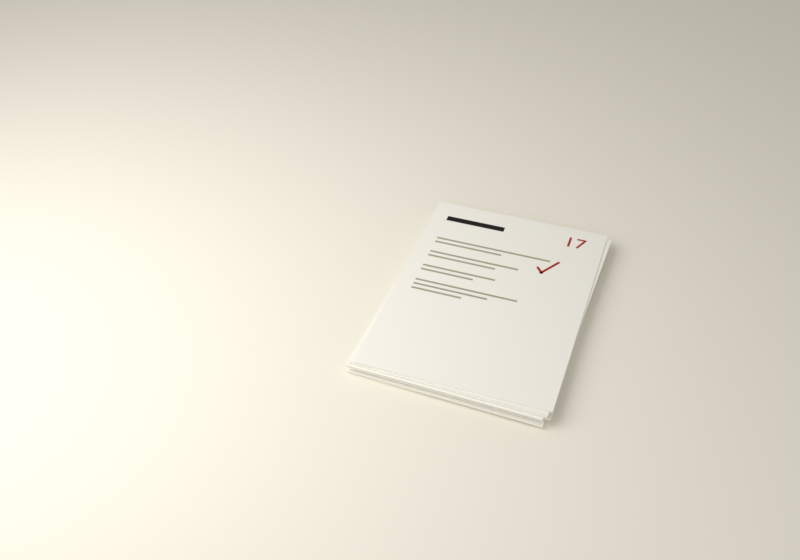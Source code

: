 # Source: paper-stack.blend  (saved by Blender 5.2.44; exported with 4.5.12 LTS)
import bpy
from mathutils import Matrix  # noqa: F401  (used for matrix-valued properties, if any)

bpy.ops.wm.read_factory_settings(use_empty=True)
scene = bpy.context.scene
scene.name = 'Scene'

# ---- collections
col_collection = bpy.data.collections.new('Collection'); scene.collection.children.link(col_collection)

# ---- materials (node trees are filled in below, after node groups)
mat_desk = bpy.data.materials.new('Desk')
mat_paper = bpy.data.materials.new('Paper')
mat_redaction = bpy.data.materials.new('Redaction')
mat_graphite = bpy.data.materials.new('Graphite')
mat_pen = bpy.data.materials.new('Pen')

# ---- material node trees
mat_desk.use_nodes = True; mat_desk.node_tree.nodes.clear()
_N = mat_desk.node_tree.nodes; _L = mat_desk.node_tree.links
n0 = _N.new('ShaderNodeBsdfPrincipled'); n0.name = 'Principled BSDF'; n0.location = (-200, 100)
n0.inputs[0].default_value = (0.9647, 0.9301, 0.8308, 1.0)
n0.inputs[2].default_value = 0.95
n0.inputs[10].default_value = 0.005
n0.inputs[13].default_value = 0.25
n1 = _N.new('ShaderNodeOutputMaterial'); n1.name = 'Material Output'; n1.location = (200, 100)
_L.new(n0.outputs[0], n1.inputs[0])
n1.is_active_output = True
mat_paper.use_nodes = True; mat_paper.node_tree.nodes.clear()
_N = mat_paper.node_tree.nodes; _L = mat_paper.node_tree.links
n0 = _N.new('ShaderNodeBsdfPrincipled'); n0.name = 'Principled BSDF'; n0.location = (-200, 100)
n0.inputs[0].default_value = (1.0, 0.9823, 0.9216, 1.0)
n0.inputs[2].default_value = 0.92
n0.inputs[10].default_value = 0.005
n0.inputs[13].default_value = 0.25
n1 = _N.new('ShaderNodeOutputMaterial'); n1.name = 'Material Output'; n1.location = (200, 100)
_L.new(n0.outputs[0], n1.inputs[0])
n1.is_active_output = True
mat_redaction.use_nodes = True; mat_redaction.node_tree.nodes.clear()
_N = mat_redaction.node_tree.nodes; _L = mat_redaction.node_tree.links
n0 = _N.new('ShaderNodeBsdfPrincipled'); n0.name = 'Principled BSDF'; n0.location = (-200, 100)
n0.inputs[0].default_value = (0.003347, 0.003035, 0.002125, 1.0)
n0.inputs[2].default_value = 0.9
n0.inputs[10].default_value = 0.005
n1 = _N.new('ShaderNodeOutputMaterial'); n1.name = 'Material Output'; n1.location = (200, 100)
_L.new(n0.outputs[0], n1.inputs[0])
n1.is_active_output = True
mat_graphite.use_nodes = True; mat_graphite.node_tree.nodes.clear()
_N = mat_graphite.node_tree.nodes; _L = mat_graphite.node_tree.links
n0 = _N.new('ShaderNodeBsdfPrincipled'); n0.name = 'Principled BSDF'; n0.location = (-200, 100)
n0.inputs[0].default_value = (0.4508, 0.402, 0.2918, 1.0)
n0.inputs[2].default_value = 0.95
n0.inputs[10].default_value = 0.005
n1 = _N.new('ShaderNodeOutputMaterial'); n1.name = 'Material Output'; n1.location = (200, 100)
_L.new(n0.outputs[0], n1.inputs[0])
n1.is_active_output = True
mat_pen.use_nodes = True; mat_pen.node_tree.nodes.clear()
_N = mat_pen.node_tree.nodes; _L = mat_pen.node_tree.links
n0 = _N.new('ShaderNodeBsdfPrincipled'); n0.name = 'Principled BSDF'; n0.location = (-200, 100)
n0.inputs[0].default_value = (0.4508, 0.02029, 0.01298, 1.0)
n0.inputs[2].default_value = 0.6
n0.inputs[10].default_value = 0.005
n0.inputs[13].default_value = 0.25
n1 = _N.new('ShaderNodeOutputMaterial'); n1.name = 'Material Output'; n1.location = (200, 100)
_L.new(n0.outputs[0], n1.inputs[0])
n1.is_active_output = True

# ---- world
world_world = bpy.data.worlds.new('World'); scene.world = world_world
world_world.use_nodes = True; world_world.node_tree.nodes.clear()
_N = world_world.node_tree.nodes; _L = world_world.node_tree.links
n0 = _N.new('ShaderNodeOutputWorld'); n0.name = 'World Output'; n0.location = (200, 100)
n1 = _N.new('ShaderNodeBackground'); n1.name = 'Background'; n1.location = (-200, 100)
n1.inputs[0].default_value = (0.97, 0.95, 0.9, 1.0)
n1.inputs[1].default_value = 0.42
_L.new(n1.outputs[0], n0.inputs[0])
n0.is_active_output = True
world_world.color = (0.05088, 0.05088, 0.05088)
world_world.sun_shadow_jitter_overblur = 0.0

# ---- cameras
cam_cam = bpy.data.cameras.new('Cam')
cam_cam.lens = 45.0

# ---- lights
light_key = bpy.data.lights.new('Key', 'AREA')
light_key.color = (1.0, 0.985, 0.96)
light_key.energy = 120.0
light_key.size = 4.0
light_fill = bpy.data.lights.new('Fill', 'AREA')
light_fill.energy = 22.0
light_fill.size = 6.0

# ---- meshes
me_desk = bpy.data.meshes.new('Desk')
me_desk.from_pydata([(0.0, -7.0, 0.0), (14.0, -7.0, 0.0), (14.0, 7.0, 0.0), (0.0, 7.0, 0.0), (0.0, -7.0, 0.05), (14.0, -7.0, 0.05), (14.0, 7.0, 0.05), (0.0, 7.0, 0.05)], [], [(0, 1, 2, 3), (7, 6, 5, 4), (0, 4, 5, 1), (1, 5, 6, 2), (2, 6, 7, 3), (3, 7, 4, 0)])
me_desk.materials.append(mat_desk)
me_desk.update()
me_sheet_00 = bpy.data.meshes.new('Sheet_00')
me_sheet_00.from_pydata([(0.0, -0.707, 0.0), (1.0, -0.707, 0.0), (1.0, 0.707, 0.0), (0.0, 0.707, 0.0), (0.0, -0.707, 0.0038), (1.0, -0.707, 0.0038), (1.0, 0.707, 0.0038), (0.0, 0.707, 0.0038)], [], [(0, 1, 2, 3), (7, 6, 5, 4), (0, 4, 5, 1), (1, 5, 6, 2), (2, 6, 7, 3), (3, 7, 4, 0)])
me_sheet_00.materials.append(mat_paper)
me_sheet_00.update()
me_sheet_01 = bpy.data.meshes.new('Sheet_01')
me_sheet_01.from_pydata([(0.0, -0.707, 0.0), (1.0, -0.707, 0.0), (1.0, 0.707, 0.0), (0.0, 0.707, 0.0), (0.0, -0.707, 0.0038), (1.0, -0.707, 0.0038), (1.0, 0.707, 0.0038), (0.0, 0.707, 0.0038)], [], [(0, 1, 2, 3), (7, 6, 5, 4), (0, 4, 5, 1), (1, 5, 6, 2), (2, 6, 7, 3), (3, 7, 4, 0)])
me_sheet_01.materials.append(mat_paper)
me_sheet_01.update()
me_sheet_02 = bpy.data.meshes.new('Sheet_02')
me_sheet_02.from_pydata([(0.0, -0.707, 0.0), (1.0, -0.707, 0.0), (1.0, 0.707, 0.0), (0.0, 0.707, 0.0), (0.0, -0.707, 0.0038), (1.0, -0.707, 0.0038), (1.0, 0.707, 0.0038), (0.0, 0.707, 0.0038)], [], [(0, 1, 2, 3), (7, 6, 5, 4), (0, 4, 5, 1), (1, 5, 6, 2), (2, 6, 7, 3), (3, 7, 4, 0)])
me_sheet_02.materials.append(mat_paper)
me_sheet_02.update()
me_sheet_03 = bpy.data.meshes.new('Sheet_03')
me_sheet_03.from_pydata([(0.0, -0.707, 0.0), (1.0, -0.707, 0.0), (1.0, 0.707, 0.0), (0.0, 0.707, 0.0), (0.0, -0.707, 0.0038), (1.0, -0.707, 0.0038), (1.0, 0.707, 0.0038), (0.0, 0.707, 0.0038)], [], [(0, 1, 2, 3), (7, 6, 5, 4), (0, 4, 5, 1), (1, 5, 6, 2), (2, 6, 7, 3), (3, 7, 4, 0)])
me_sheet_03.materials.append(mat_paper)
me_sheet_03.update()
me_sheet_04 = bpy.data.meshes.new('Sheet_04')
me_sheet_04.from_pydata([(0.0, -0.707, 0.0), (1.0, -0.707, 0.0), (1.0, 0.707, 0.0), (0.0, 0.707, 0.0), (0.0, -0.707, 0.0038), (1.0, -0.707, 0.0038), (1.0, 0.707, 0.0038), (0.0, 0.707, 0.0038)], [], [(0, 1, 2, 3), (7, 6, 5, 4), (0, 4, 5, 1), (1, 5, 6, 2), (2, 6, 7, 3), (3, 7, 4, 0)])
me_sheet_04.materials.append(mat_paper)
me_sheet_04.update()
me_sheet_05 = bpy.data.meshes.new('Sheet_05')
me_sheet_05.from_pydata([(0.0, -0.707, 0.0), (1.0, -0.707, 0.0), (1.0, 0.707, 0.0), (0.0, 0.707, 0.0), (0.0, -0.707, 0.0038), (1.0, -0.707, 0.0038), (1.0, 0.707, 0.0038), (0.0, 0.707, 0.0038)], [], [(0, 1, 2, 3), (7, 6, 5, 4), (0, 4, 5, 1), (1, 5, 6, 2), (2, 6, 7, 3), (3, 7, 4, 0)])
me_sheet_05.materials.append(mat_paper)
me_sheet_05.update()
me_sheet_06 = bpy.data.meshes.new('Sheet_06')
me_sheet_06.from_pydata([(0.0, -0.707, 0.0), (1.0, -0.707, 0.0), (1.0, 0.707, 0.0), (0.0, 0.707, 0.0), (0.0, -0.707, 0.0038), (1.0, -0.707, 0.0038), (1.0, 0.707, 0.0038), (0.0, 0.707, 0.0038)], [], [(0, 1, 2, 3), (7, 6, 5, 4), (0, 4, 5, 1), (1, 5, 6, 2), (2, 6, 7, 3), (3, 7, 4, 0)])
me_sheet_06.materials.append(mat_paper)
me_sheet_06.update()
me_sheet_07 = bpy.data.meshes.new('Sheet_07')
me_sheet_07.from_pydata([(0.0, -0.707, 0.0), (1.0, -0.707, 0.0), (1.0, 0.707, 0.0), (0.0, 0.707, 0.0), (0.0, -0.707, 0.0038), (1.0, -0.707, 0.0038), (1.0, 0.707, 0.0038), (0.0, 0.707, 0.0038)], [], [(0, 1, 2, 3), (7, 6, 5, 4), (0, 4, 5, 1), (1, 5, 6, 2), (2, 6, 7, 3), (3, 7, 4, 0)])
me_sheet_07.materials.append(mat_paper)
me_sheet_07.update()
me_sheet_08 = bpy.data.meshes.new('Sheet_08')
me_sheet_08.from_pydata([(0.0, -0.707, 0.0), (1.0, -0.707, 0.0), (1.0, 0.707, 0.0), (0.0, 0.707, 0.0), (0.0, -0.707, 0.0038), (1.0, -0.707, 0.0038), (1.0, 0.707, 0.0038), (0.0, 0.707, 0.0038)], [], [(0, 1, 2, 3), (7, 6, 5, 4), (0, 4, 5, 1), (1, 5, 6, 2), (2, 6, 7, 3), (3, 7, 4, 0)])
me_sheet_08.materials.append(mat_paper)
me_sheet_08.update()
me_sheet_09 = bpy.data.meshes.new('Sheet_09')
me_sheet_09.from_pydata([(0.0, -0.707, 0.0), (1.0, -0.707, 0.0), (1.0, 0.707, 0.0), (0.0, 0.707, 0.0), (0.0, -0.707, 0.0038), (1.0, -0.707, 0.0038), (1.0, 0.707, 0.0038), (0.0, 0.707, 0.0038)], [], [(0, 1, 2, 3), (7, 6, 5, 4), (0, 4, 5, 1), (1, 5, 6, 2), (2, 6, 7, 3), (3, 7, 4, 0)])
me_sheet_09.materials.append(mat_paper)
me_sheet_09.update()
me_sheet_10 = bpy.data.meshes.new('Sheet_10')
me_sheet_10.from_pydata([(0.0, -0.707, 0.0), (1.0, -0.707, 0.0), (1.0, 0.707, 0.0), (0.0, 0.707, 0.0), (0.0, -0.707, 0.0038), (1.0, -0.707, 0.0038), (1.0, 0.707, 0.0038), (0.0, 0.707, 0.0038)], [], [(0, 1, 2, 3), (7, 6, 5, 4), (0, 4, 5, 1), (1, 5, 6, 2), (2, 6, 7, 3), (3, 7, 4, 0)])
me_sheet_10.materials.append(mat_paper)
me_sheet_10.update()
me_sheet_11 = bpy.data.meshes.new('Sheet_11')
me_sheet_11.from_pydata([(0.0, -0.707, 0.0), (1.0, -0.707, 0.0), (1.0, 0.707, 0.0), (0.0, 0.707, 0.0), (0.0, -0.707, 0.0038), (1.0, -0.707, 0.0038), (1.0, 0.707, 0.0038), (0.0, 0.707, 0.0038)], [], [(0, 1, 2, 3), (7, 6, 5, 4), (0, 4, 5, 1), (1, 5, 6, 2), (2, 6, 7, 3), (3, 7, 4, 0)])
me_sheet_11.materials.append(mat_paper)
me_sheet_11.update()
me_sheet_12 = bpy.data.meshes.new('Sheet_12')
me_sheet_12.from_pydata([(0.0, -0.707, 0.0), (1.0, -0.707, 0.0), (1.0, 0.707, 0.0), (0.0, 0.707, 0.0), (0.0, -0.707, 0.0038), (1.0, -0.707, 0.0038), (1.0, 0.707, 0.0038), (0.0, 0.707, 0.0038)], [], [(0, 1, 2, 3), (7, 6, 5, 4), (0, 4, 5, 1), (1, 5, 6, 2), (2, 6, 7, 3), (3, 7, 4, 0)])
me_sheet_12.materials.append(mat_paper)
me_sheet_12.update()
me_sheet_13 = bpy.data.meshes.new('Sheet_13')
me_sheet_13.from_pydata([(0.0, -0.707, 0.0), (1.0, -0.707, 0.0), (1.0, 0.707, 0.0), (0.0, 0.707, 0.0), (0.0, -0.707, 0.0038), (1.0, -0.707, 0.0038), (1.0, 0.707, 0.0038), (0.0, 0.707, 0.0038)], [], [(0, 1, 2, 3), (7, 6, 5, 4), (0, 4, 5, 1), (1, 5, 6, 2), (2, 6, 7, 3), (3, 7, 4, 0)])
me_sheet_13.materials.append(mat_paper)
me_sheet_13.update()
me_sheet_14 = bpy.data.meshes.new('Sheet_14')
me_sheet_14.from_pydata([(0.0, -0.707, 0.0), (1.0, -0.707, 0.0), (1.0, 0.707, 0.0), (0.0, 0.707, 0.0), (0.0, -0.707, 0.0038), (1.0, -0.707, 0.0038), (1.0, 0.707, 0.0038), (0.0, 0.707, 0.0038)], [], [(0, 1, 2, 3), (7, 6, 5, 4), (0, 4, 5, 1), (1, 5, 6, 2), (2, 6, 7, 3), (3, 7, 4, 0)])
me_sheet_14.materials.append(mat_paper)
me_sheet_14.update()
me_sheet_15 = bpy.data.meshes.new('Sheet_15')
me_sheet_15.from_pydata([(0.0, -0.707, 0.0), (1.0, -0.707, 0.0), (1.0, 0.707, 0.0), (0.0, 0.707, 0.0), (0.0, -0.707, 0.0038), (1.0, -0.707, 0.0038), (1.0, 0.707, 0.0038), (0.0, 0.707, 0.0038)], [], [(0, 1, 2, 3), (7, 6, 5, 4), (0, 4, 5, 1), (1, 5, 6, 2), (2, 6, 7, 3), (3, 7, 4, 0)])
me_sheet_15.materials.append(mat_paper)
me_sheet_15.update()
me_name_15 = bpy.data.meshes.new('Name_15')
me_name_15.from_pydata([(0.0, 0.0, 0.0), (0.34, 0.0, 0.0), (0.34, 0.04, 0.0), (0.0, 0.04, 0.0)], [], [(0, 1, 2, 3)])
me_name_15.materials.append(mat_redaction)
me_name_15.update()
me_ln_15_0_0 = bpy.data.meshes.new('Ln_15_0_0')
me_ln_15_0_0.from_pydata([(0.0, 0.0, 0.0), (0.6517, 0.0, 0.0), (0.6517, 0.013, 0.0), (0.0, 0.013, 0.0)], [], [(0, 1, 2, 3)])
me_ln_15_0_0.materials.append(mat_graphite)
me_ln_15_0_0.update()
me_ln_15_0_1 = bpy.data.meshes.new('Ln_15_0_1')
me_ln_15_0_1.from_pydata([(0.0, 0.0, 0.0), (0.3828, 0.0, 0.0), (0.3828, 0.013, 0.0), (0.0, 0.013, 0.0)], [], [(0, 1, 2, 3)])
me_ln_15_0_1.materials.append(mat_graphite)
me_ln_15_0_1.update()
me_ln_15_1_0 = bpy.data.meshes.new('Ln_15_1_0')
me_ln_15_1_0.from_pydata([(0.0, 0.0, 0.0), (0.5027, 0.0, 0.0), (0.5027, 0.013, 0.0), (0.0, 0.013, 0.0)], [], [(0, 1, 2, 3)])
me_ln_15_1_0.materials.append(mat_graphite)
me_ln_15_1_0.update()
me_ln_15_1_1 = bpy.data.meshes.new('Ln_15_1_1')
me_ln_15_1_1.from_pydata([(0.0, 0.0, 0.0), (0.3823, 0.0, 0.0), (0.3823, 0.013, 0.0), (0.0, 0.013, 0.0)], [], [(0, 1, 2, 3)])
me_ln_15_1_1.materials.append(mat_graphite)
me_ln_15_1_1.update()
me_ln_15_2_0 = bpy.data.meshes.new('Ln_15_2_0')
me_ln_15_2_0.from_pydata([(0.0, 0.0, 0.0), (0.4065, 0.0, 0.0), (0.4065, 0.013, 0.0), (0.0, 0.013, 0.0)], [], [(0, 1, 2, 3)])
me_ln_15_2_0.materials.append(mat_graphite)
me_ln_15_2_0.update()
me_ln_15_2_1 = bpy.data.meshes.new('Ln_15_2_1')
me_ln_15_2_1.from_pydata([(0.0, 0.0, 0.0), (0.2931, 0.0, 0.0), (0.2931, 0.013, 0.0), (0.0, 0.013, 0.0)], [], [(0, 1, 2, 3)])
me_ln_15_2_1.materials.append(mat_graphite)
me_ln_15_2_1.update()
me_ln_15_3_0 = bpy.data.meshes.new('Ln_15_3_0')
me_ln_15_3_0.from_pydata([(0.0, 0.0, 0.0), (0.561, 0.0, 0.0), (0.561, 0.013, 0.0), (0.0, 0.013, 0.0)], [], [(0, 1, 2, 3)])
me_ln_15_3_0.materials.append(mat_graphite)
me_ln_15_3_0.update()
me_ln_15_3_1 = bpy.data.meshes.new('Ln_15_3_1')
me_ln_15_3_1.from_pydata([(0.0, 0.0, 0.0), (0.407, 0.0, 0.0), (0.407, 0.013, 0.0), (0.0, 0.013, 0.0)], [], [(0, 1, 2, 3)])
me_ln_15_3_1.materials.append(mat_graphite)
me_ln_15_3_1.update()
me_ln_15_3_2 = bpy.data.meshes.new('Ln_15_3_2')
me_ln_15_3_2.from_pydata([(0.0, 0.0, 0.0), (0.2761, 0.0, 0.0), (0.2761, 0.013, 0.0), (0.0, 0.013, 0.0)], [], [(0, 1, 2, 3)])
me_ln_15_3_2.materials.append(mat_graphite)
me_ln_15_3_2.update()
me_name_13 = bpy.data.meshes.new('Name_13')
me_name_13.from_pydata([(0.0, 0.0, 0.0), (0.34, 0.0, 0.0), (0.34, 0.04, 0.0), (0.0, 0.04, 0.0)], [], [(0, 1, 2, 3)])
me_name_13.materials.append(mat_redaction)
me_name_13.update()
me_ln_13_0_0 = bpy.data.meshes.new('Ln_13_0_0')
me_ln_13_0_0.from_pydata([(0.0, 0.0, 0.0), (0.3726, 0.0, 0.0), (0.3726, 0.013, 0.0), (0.0, 0.013, 0.0)], [], [(0, 1, 2, 3)])
me_ln_13_0_0.materials.append(mat_graphite)
me_ln_13_0_0.update()
me_ln_13_0_1 = bpy.data.meshes.new('Ln_13_0_1')
me_ln_13_0_1.from_pydata([(0.0, 0.0, 0.0), (0.3705, 0.0, 0.0), (0.3705, 0.013, 0.0), (0.0, 0.013, 0.0)], [], [(0, 1, 2, 3)])
me_ln_13_0_1.materials.append(mat_graphite)
me_ln_13_0_1.update()
me_ln_13_1_0 = bpy.data.meshes.new('Ln_13_1_0')
me_ln_13_1_0.from_pydata([(0.0, 0.0, 0.0), (0.5684, 0.0, 0.0), (0.5684, 0.013, 0.0), (0.0, 0.013, 0.0)], [], [(0, 1, 2, 3)])
me_ln_13_1_0.materials.append(mat_graphite)
me_ln_13_1_0.update()
me_ln_13_1_1 = bpy.data.meshes.new('Ln_13_1_1')
me_ln_13_1_1.from_pydata([(0.0, 0.0, 0.0), (0.5544, 0.0, 0.0), (0.5544, 0.013, 0.0), (0.0, 0.013, 0.0)], [], [(0, 1, 2, 3)])
me_ln_13_1_1.materials.append(mat_graphite)
me_ln_13_1_1.update()
me_ln_13_1_2 = bpy.data.meshes.new('Ln_13_1_2')
me_ln_13_1_2.from_pydata([(0.0, 0.0, 0.0), (0.263, 0.0, 0.0), (0.263, 0.013, 0.0), (0.0, 0.013, 0.0)], [], [(0, 1, 2, 3)])
me_ln_13_1_2.materials.append(mat_graphite)
me_ln_13_1_2.update()
me_ln_13_2_0 = bpy.data.meshes.new('Ln_13_2_0')
me_ln_13_2_0.from_pydata([(0.0, 0.0, 0.0), (0.5754, 0.0, 0.0), (0.5754, 0.013, 0.0), (0.0, 0.013, 0.0)], [], [(0, 1, 2, 3)])
me_ln_13_2_0.materials.append(mat_graphite)
me_ln_13_2_0.update()
me_ln_13_2_1 = bpy.data.meshes.new('Ln_13_2_1')
me_ln_13_2_1.from_pydata([(0.0, 0.0, 0.0), (0.32, 0.0, 0.0), (0.32, 0.013, 0.0), (0.0, 0.013, 0.0)], [], [(0, 1, 2, 3)])
me_ln_13_2_1.materials.append(mat_graphite)
me_ln_13_2_1.update()
me_ln_13_3_0 = bpy.data.meshes.new('Ln_13_3_0')
me_ln_13_3_0.from_pydata([(0.0, 0.0, 0.0), (0.5643, 0.0, 0.0), (0.5643, 0.013, 0.0), (0.0, 0.013, 0.0)], [], [(0, 1, 2, 3)])
me_ln_13_3_0.materials.append(mat_graphite)
me_ln_13_3_0.update()
me_ln_13_3_1 = bpy.data.meshes.new('Ln_13_3_1')
me_ln_13_3_1.from_pydata([(0.0, 0.0, 0.0), (0.3762, 0.0, 0.0), (0.3762, 0.013, 0.0), (0.0, 0.013, 0.0)], [], [(0, 1, 2, 3)])
me_ln_13_3_1.materials.append(mat_graphite)
me_ln_13_3_1.update()
me_name_11 = bpy.data.meshes.new('Name_11')
me_name_11.from_pydata([(0.0, 0.0, 0.0), (0.34, 0.0, 0.0), (0.34, 0.04, 0.0), (0.0, 0.04, 0.0)], [], [(0, 1, 2, 3)])
me_name_11.materials.append(mat_redaction)
me_name_11.update()
me_ln_11_0_0 = bpy.data.meshes.new('Ln_11_0_0')
me_ln_11_0_0.from_pydata([(0.0, 0.0, 0.0), (0.3614, 0.0, 0.0), (0.3614, 0.013, 0.0), (0.0, 0.013, 0.0)], [], [(0, 1, 2, 3)])
me_ln_11_0_0.materials.append(mat_graphite)
me_ln_11_0_0.update()
me_ln_11_0_1 = bpy.data.meshes.new('Ln_11_0_1')
me_ln_11_0_1.from_pydata([(0.0, 0.0, 0.0), (0.2095, 0.0, 0.0), (0.2095, 0.013, 0.0), (0.0, 0.013, 0.0)], [], [(0, 1, 2, 3)])
me_ln_11_0_1.materials.append(mat_graphite)
me_ln_11_0_1.update()
me_ln_11_1_0 = bpy.data.meshes.new('Ln_11_1_0')
me_ln_11_1_0.from_pydata([(0.0, 0.0, 0.0), (0.5559, 0.0, 0.0), (0.5559, 0.013, 0.0), (0.0, 0.013, 0.0)], [], [(0, 1, 2, 3)])
me_ln_11_1_0.materials.append(mat_graphite)
me_ln_11_1_0.update()
me_ln_11_1_1 = bpy.data.meshes.new('Ln_11_1_1')
me_ln_11_1_1.from_pydata([(0.0, 0.0, 0.0), (0.3623, 0.0, 0.0), (0.3623, 0.013, 0.0), (0.0, 0.013, 0.0)], [], [(0, 1, 2, 3)])
me_ln_11_1_1.materials.append(mat_graphite)
me_ln_11_1_1.update()
me_ln_11_2_0 = bpy.data.meshes.new('Ln_11_2_0')
me_ln_11_2_0.from_pydata([(0.0, 0.0, 0.0), (0.4986, 0.0, 0.0), (0.4986, 0.013, 0.0), (0.0, 0.013, 0.0)], [], [(0, 1, 2, 3)])
me_ln_11_2_0.materials.append(mat_graphite)
me_ln_11_2_0.update()
me_ln_11_2_1 = bpy.data.meshes.new('Ln_11_2_1')
me_ln_11_2_1.from_pydata([(0.0, 0.0, 0.0), (0.379, 0.0, 0.0), (0.379, 0.013, 0.0), (0.0, 0.013, 0.0)], [], [(0, 1, 2, 3)])
me_ln_11_2_1.materials.append(mat_graphite)
me_ln_11_2_1.update()
me_ln_11_3_0 = bpy.data.meshes.new('Ln_11_3_0')
me_ln_11_3_0.from_pydata([(0.0, 0.0, 0.0), (0.4241, 0.0, 0.0), (0.4241, 0.013, 0.0), (0.0, 0.013, 0.0)], [], [(0, 1, 2, 3)])
me_ln_11_3_0.materials.append(mat_graphite)
me_ln_11_3_0.update()
me_ln_11_3_1 = bpy.data.meshes.new('Ln_11_3_1')
me_ln_11_3_1.from_pydata([(0.0, 0.0, 0.0), (0.4459, 0.0, 0.0), (0.4459, 0.013, 0.0), (0.0, 0.013, 0.0)], [], [(0, 1, 2, 3)])
me_ln_11_3_1.materials.append(mat_graphite)
me_ln_11_3_1.update()
me_ln_11_3_2 = bpy.data.meshes.new('Ln_11_3_2')
me_ln_11_3_2.from_pydata([(0.0, 0.0, 0.0), (0.1612, 0.0, 0.0), (0.1612, 0.013, 0.0), (0.0, 0.013, 0.0)], [], [(0, 1, 2, 3)])
me_ln_11_3_2.materials.append(mat_graphite)
me_ln_11_3_2.update()
me_name_09 = bpy.data.meshes.new('Name_09')
me_name_09.from_pydata([(0.0, 0.0, 0.0), (0.34, 0.0, 0.0), (0.34, 0.04, 0.0), (0.0, 0.04, 0.0)], [], [(0, 1, 2, 3)])
me_name_09.materials.append(mat_redaction)
me_name_09.update()
me_ln_09_0_0 = bpy.data.meshes.new('Ln_09_0_0')
me_ln_09_0_0.from_pydata([(0.0, 0.0, 0.0), (0.5046, 0.0, 0.0), (0.5046, 0.013, 0.0), (0.0, 0.013, 0.0)], [], [(0, 1, 2, 3)])
me_ln_09_0_0.materials.append(mat_graphite)
me_ln_09_0_0.update()
me_ln_09_0_1 = bpy.data.meshes.new('Ln_09_0_1')
me_ln_09_0_1.from_pydata([(0.0, 0.0, 0.0), (0.2323, 0.0, 0.0), (0.2323, 0.013, 0.0), (0.0, 0.013, 0.0)], [], [(0, 1, 2, 3)])
me_ln_09_0_1.materials.append(mat_graphite)
me_ln_09_0_1.update()
me_ln_09_1_0 = bpy.data.meshes.new('Ln_09_1_0')
me_ln_09_1_0.from_pydata([(0.0, 0.0, 0.0), (0.6984, 0.0, 0.0), (0.6984, 0.013, 0.0), (0.0, 0.013, 0.0)], [], [(0, 1, 2, 3)])
me_ln_09_1_0.materials.append(mat_graphite)
me_ln_09_1_0.update()
me_ln_09_1_1 = bpy.data.meshes.new('Ln_09_1_1')
me_ln_09_1_1.from_pydata([(0.0, 0.0, 0.0), (0.6425, 0.0, 0.0), (0.6425, 0.013, 0.0), (0.0, 0.013, 0.0)], [], [(0, 1, 2, 3)])
me_ln_09_1_1.materials.append(mat_graphite)
me_ln_09_1_1.update()
me_ln_09_1_2 = bpy.data.meshes.new('Ln_09_1_2')
me_ln_09_1_2.from_pydata([(0.0, 0.0, 0.0), (0.344, 0.0, 0.0), (0.344, 0.013, 0.0), (0.0, 0.013, 0.0)], [], [(0, 1, 2, 3)])
me_ln_09_1_2.materials.append(mat_graphite)
me_ln_09_1_2.update()
me_ln_09_2_0 = bpy.data.meshes.new('Ln_09_2_0')
me_ln_09_2_0.from_pydata([(0.0, 0.0, 0.0), (0.6129, 0.0, 0.0), (0.6129, 0.013, 0.0), (0.0, 0.013, 0.0)], [], [(0, 1, 2, 3)])
me_ln_09_2_0.materials.append(mat_graphite)
me_ln_09_2_0.update()
me_ln_09_2_1 = bpy.data.meshes.new('Ln_09_2_1')
me_ln_09_2_1.from_pydata([(0.0, 0.0, 0.0), (0.2934, 0.0, 0.0), (0.2934, 0.013, 0.0), (0.0, 0.013, 0.0)], [], [(0, 1, 2, 3)])
me_ln_09_2_1.materials.append(mat_graphite)
me_ln_09_2_1.update()
me_ln_09_3_0 = bpy.data.meshes.new('Ln_09_3_0')
me_ln_09_3_0.from_pydata([(0.0, 0.0, 0.0), (0.3653, 0.0, 0.0), (0.3653, 0.013, 0.0), (0.0, 0.013, 0.0)], [], [(0, 1, 2, 3)])
me_ln_09_3_0.materials.append(mat_graphite)
me_ln_09_3_0.update()
me_ln_09_3_1 = bpy.data.meshes.new('Ln_09_3_1')
me_ln_09_3_1.from_pydata([(0.0, 0.0, 0.0), (0.3592, 0.0, 0.0), (0.3592, 0.013, 0.0), (0.0, 0.013, 0.0)], [], [(0, 1, 2, 3)])
me_ln_09_3_1.materials.append(mat_graphite)
me_ln_09_3_1.update()
me_name_07 = bpy.data.meshes.new('Name_07')
me_name_07.from_pydata([(0.0, 0.0, 0.0), (0.34, 0.0, 0.0), (0.34, 0.04, 0.0), (0.0, 0.04, 0.0)], [], [(0, 1, 2, 3)])
me_name_07.materials.append(mat_redaction)
me_name_07.update()
me_ln_07_0_0 = bpy.data.meshes.new('Ln_07_0_0')
me_ln_07_0_0.from_pydata([(0.0, 0.0, 0.0), (0.3788, 0.0, 0.0), (0.3788, 0.013, 0.0), (0.0, 0.013, 0.0)], [], [(0, 1, 2, 3)])
me_ln_07_0_0.materials.append(mat_graphite)
me_ln_07_0_0.update()
me_ln_07_0_1 = bpy.data.meshes.new('Ln_07_0_1')
me_ln_07_0_1.from_pydata([(0.0, 0.0, 0.0), (0.2356, 0.0, 0.0), (0.2356, 0.013, 0.0), (0.0, 0.013, 0.0)], [], [(0, 1, 2, 3)])
me_ln_07_0_1.materials.append(mat_graphite)
me_ln_07_0_1.update()
me_ln_07_1_0 = bpy.data.meshes.new('Ln_07_1_0')
me_ln_07_1_0.from_pydata([(0.0, 0.0, 0.0), (0.6849, 0.0, 0.0), (0.6849, 0.013, 0.0), (0.0, 0.013, 0.0)], [], [(0, 1, 2, 3)])
me_ln_07_1_0.materials.append(mat_graphite)
me_ln_07_1_0.update()
me_ln_07_1_1 = bpy.data.meshes.new('Ln_07_1_1')
me_ln_07_1_1.from_pydata([(0.0, 0.0, 0.0), (0.3803, 0.0, 0.0), (0.3803, 0.013, 0.0), (0.0, 0.013, 0.0)], [], [(0, 1, 2, 3)])
me_ln_07_1_1.materials.append(mat_graphite)
me_ln_07_1_1.update()
me_ln_07_2_0 = bpy.data.meshes.new('Ln_07_2_0')
me_ln_07_2_0.from_pydata([(0.0, 0.0, 0.0), (0.4169, 0.0, 0.0), (0.4169, 0.013, 0.0), (0.0, 0.013, 0.0)], [], [(0, 1, 2, 3)])
me_ln_07_2_0.materials.append(mat_graphite)
me_ln_07_2_0.update()
me_ln_07_2_1 = bpy.data.meshes.new('Ln_07_2_1')
me_ln_07_2_1.from_pydata([(0.0, 0.0, 0.0), (0.401, 0.0, 0.0), (0.401, 0.013, 0.0), (0.0, 0.013, 0.0)], [], [(0, 1, 2, 3)])
me_ln_07_2_1.materials.append(mat_graphite)
me_ln_07_2_1.update()
me_ln_07_3_0 = bpy.data.meshes.new('Ln_07_3_0')
me_ln_07_3_0.from_pydata([(0.0, 0.0, 0.0), (0.5092, 0.0, 0.0), (0.5092, 0.013, 0.0), (0.0, 0.013, 0.0)], [], [(0, 1, 2, 3)])
me_ln_07_3_0.materials.append(mat_graphite)
me_ln_07_3_0.update()
me_ln_07_3_1 = bpy.data.meshes.new('Ln_07_3_1')
me_ln_07_3_1.from_pydata([(0.0, 0.0, 0.0), (0.4149, 0.0, 0.0), (0.4149, 0.013, 0.0), (0.0, 0.013, 0.0)], [], [(0, 1, 2, 3)])
me_ln_07_3_1.materials.append(mat_graphite)
me_ln_07_3_1.update()
me_tick_15_a_001 = bpy.data.meshes.new('Tick_15_a.001')
me_tick_15_a_001.from_pydata([(0.0, 0.0, 0.0), (0.062, 0.0, 0.0), (0.062, 0.014, 0.0), (0.0, 0.014, 0.0)], [], [(0, 1, 2, 3)])
me_tick_15_a_001.materials.append(mat_pen)
me_tick_15_a_001.update()
me_tick_15_b_001 = bpy.data.meshes.new('Tick_15_b.001')
me_tick_15_b_001.from_pydata([(0.0, 0.0, 0.0), (0.15, 0.0, 0.0), (0.15, 0.014, 0.0), (0.0, 0.014, 0.0)], [], [(0, 1, 2, 3)])
me_tick_15_b_001.materials.append(mat_pen)
me_tick_15_b_001.update()
me_tick_13_a_001 = bpy.data.meshes.new('Tick_13_a.001')
me_tick_13_a_001.from_pydata([(0.0, 0.0, 0.0), (0.062, 0.0, 0.0), (0.062, 0.014, 0.0), (0.0, 0.014, 0.0)], [], [(0, 1, 2, 3)])
me_tick_13_a_001.materials.append(mat_pen)
me_tick_13_a_001.update()
me_tick_13_b_001 = bpy.data.meshes.new('Tick_13_b.001')
me_tick_13_b_001.from_pydata([(0.0, 0.0, 0.0), (0.15, 0.0, 0.0), (0.15, 0.014, 0.0), (0.0, 0.014, 0.0)], [], [(0, 1, 2, 3)])
me_tick_13_b_001.materials.append(mat_pen)
me_tick_13_b_001.update()
me_tick_11_a_001 = bpy.data.meshes.new('Tick_11_a.001')
me_tick_11_a_001.from_pydata([(0.0, 0.0, 0.0), (0.062, 0.0, 0.0), (0.062, 0.014, 0.0), (0.0, 0.014, 0.0)], [], [(0, 1, 2, 3)])
me_tick_11_a_001.materials.append(mat_pen)
me_tick_11_a_001.update()
me_tick_11_b_001 = bpy.data.meshes.new('Tick_11_b.001')
me_tick_11_b_001.from_pydata([(0.0, 0.0, 0.0), (0.15, 0.0, 0.0), (0.15, 0.014, 0.0), (0.0, 0.014, 0.0)], [], [(0, 1, 2, 3)])
me_tick_11_b_001.materials.append(mat_pen)
me_tick_11_b_001.update()
me_tick_09_a_001 = bpy.data.meshes.new('Tick_09_a.001')
me_tick_09_a_001.from_pydata([(0.0, 0.0, 0.0), (0.062, 0.0, 0.0), (0.062, 0.014, 0.0), (0.0, 0.014, 0.0)], [], [(0, 1, 2, 3)])
me_tick_09_a_001.materials.append(mat_pen)
me_tick_09_a_001.update()
me_tick_09_b_001 = bpy.data.meshes.new('Tick_09_b.001')
me_tick_09_b_001.from_pydata([(0.0, 0.0, 0.0), (0.15, 0.0, 0.0), (0.15, 0.014, 0.0), (0.0, 0.014, 0.0)], [], [(0, 1, 2, 3)])
me_tick_09_b_001.materials.append(mat_pen)
me_tick_09_b_001.update()
me_tick_07_a_001 = bpy.data.meshes.new('Tick_07_a.001')
me_tick_07_a_001.from_pydata([(0.0, 0.0, 0.0), (0.062, 0.0, 0.0), (0.062, 0.014, 0.0), (0.0, 0.014, 0.0)], [], [(0, 1, 2, 3)])
me_tick_07_a_001.materials.append(mat_pen)
me_tick_07_a_001.update()
me_tick_07_b_001 = bpy.data.meshes.new('Tick_07_b.001')
me_tick_07_b_001.from_pydata([(0.0, 0.0, 0.0), (0.15, 0.0, 0.0), (0.15, 0.014, 0.0), (0.0, 0.014, 0.0)], [], [(0, 1, 2, 3)])
me_tick_07_b_001.materials.append(mat_pen)
me_tick_07_b_001.update()

# ---- curves / text
txt_score_15 = bpy.data.curves.new('Score_15', 'FONT')
txt_score_15.dimensions = '2D'
txt_score_15.body = '17'
txt_score_15.materials.append(mat_pen)
txt_score_15.align_x = 'RIGHT'
txt_score_15.size = 0.125
txt_score_13 = bpy.data.curves.new('Score_13', 'FONT')
txt_score_13.dimensions = '2D'
txt_score_13.body = '19'
txt_score_13.materials.append(mat_pen)
txt_score_13.align_x = 'RIGHT'
txt_score_13.size = 0.125
txt_score_11 = bpy.data.curves.new('Score_11', 'FONT')
txt_score_11.dimensions = '2D'
txt_score_11.body = '14'
txt_score_11.materials.append(mat_pen)
txt_score_11.align_x = 'RIGHT'
txt_score_11.size = 0.125
txt_score_09 = bpy.data.curves.new('Score_09', 'FONT')
txt_score_09.dimensions = '2D'
txt_score_09.body = '18'
txt_score_09.materials.append(mat_pen)
txt_score_09.align_x = 'RIGHT'
txt_score_09.size = 0.125
txt_score_07 = bpy.data.curves.new('Score_07', 'FONT')
txt_score_07.dimensions = '2D'
txt_score_07.body = '16'
txt_score_07.materials.append(mat_pen)
txt_score_07.align_x = 'RIGHT'
txt_score_07.size = 0.125

# ---- objects
ob_desk = bpy.data.objects.new('Desk', me_desk)
ob_sheet_00 = bpy.data.objects.new('Sheet_00', me_sheet_00)
ob_sheet_01 = bpy.data.objects.new('Sheet_01', me_sheet_01)
ob_sheet_02 = bpy.data.objects.new('Sheet_02', me_sheet_02)
ob_sheet_03 = bpy.data.objects.new('Sheet_03', me_sheet_03)
ob_sheet_04 = bpy.data.objects.new('Sheet_04', me_sheet_04)
ob_sheet_05 = bpy.data.objects.new('Sheet_05', me_sheet_05)
ob_sheet_06 = bpy.data.objects.new('Sheet_06', me_sheet_06)
ob_sheet_07 = bpy.data.objects.new('Sheet_07', me_sheet_07)
ob_sheet_08 = bpy.data.objects.new('Sheet_08', me_sheet_08)
ob_sheet_09 = bpy.data.objects.new('Sheet_09', me_sheet_09)
ob_sheet_10 = bpy.data.objects.new('Sheet_10', me_sheet_10)
ob_sheet_11 = bpy.data.objects.new('Sheet_11', me_sheet_11)
ob_sheet_12 = bpy.data.objects.new('Sheet_12', me_sheet_12)
ob_sheet_13 = bpy.data.objects.new('Sheet_13', me_sheet_13)
ob_sheet_14 = bpy.data.objects.new('Sheet_14', me_sheet_14)
ob_sheet_15 = bpy.data.objects.new('Sheet_15', me_sheet_15)
ob_name_15 = bpy.data.objects.new('Name_15', me_name_15)
ob_ln_15_0_0 = bpy.data.objects.new('Ln_15_0_0', me_ln_15_0_0)
ob_ln_15_0_1 = bpy.data.objects.new('Ln_15_0_1', me_ln_15_0_1)
ob_ln_15_1_0 = bpy.data.objects.new('Ln_15_1_0', me_ln_15_1_0)
ob_ln_15_1_1 = bpy.data.objects.new('Ln_15_1_1', me_ln_15_1_1)
ob_ln_15_2_0 = bpy.data.objects.new('Ln_15_2_0', me_ln_15_2_0)
ob_ln_15_2_1 = bpy.data.objects.new('Ln_15_2_1', me_ln_15_2_1)
ob_ln_15_3_0 = bpy.data.objects.new('Ln_15_3_0', me_ln_15_3_0)
ob_ln_15_3_1 = bpy.data.objects.new('Ln_15_3_1', me_ln_15_3_1)
ob_ln_15_3_2 = bpy.data.objects.new('Ln_15_3_2', me_ln_15_3_2)
ob_score_15 = bpy.data.objects.new('Score_15', txt_score_15)
ob_name_13 = bpy.data.objects.new('Name_13', me_name_13)
ob_ln_13_0_0 = bpy.data.objects.new('Ln_13_0_0', me_ln_13_0_0)
ob_ln_13_0_1 = bpy.data.objects.new('Ln_13_0_1', me_ln_13_0_1)
ob_ln_13_1_0 = bpy.data.objects.new('Ln_13_1_0', me_ln_13_1_0)
ob_ln_13_1_1 = bpy.data.objects.new('Ln_13_1_1', me_ln_13_1_1)
ob_ln_13_1_2 = bpy.data.objects.new('Ln_13_1_2', me_ln_13_1_2)
ob_ln_13_2_0 = bpy.data.objects.new('Ln_13_2_0', me_ln_13_2_0)
ob_ln_13_2_1 = bpy.data.objects.new('Ln_13_2_1', me_ln_13_2_1)
ob_ln_13_3_0 = bpy.data.objects.new('Ln_13_3_0', me_ln_13_3_0)
ob_ln_13_3_1 = bpy.data.objects.new('Ln_13_3_1', me_ln_13_3_1)
ob_score_13 = bpy.data.objects.new('Score_13', txt_score_13)
ob_name_11 = bpy.data.objects.new('Name_11', me_name_11)
ob_ln_11_0_0 = bpy.data.objects.new('Ln_11_0_0', me_ln_11_0_0)
ob_ln_11_0_1 = bpy.data.objects.new('Ln_11_0_1', me_ln_11_0_1)
ob_ln_11_1_0 = bpy.data.objects.new('Ln_11_1_0', me_ln_11_1_0)
ob_ln_11_1_1 = bpy.data.objects.new('Ln_11_1_1', me_ln_11_1_1)
ob_ln_11_2_0 = bpy.data.objects.new('Ln_11_2_0', me_ln_11_2_0)
ob_ln_11_2_1 = bpy.data.objects.new('Ln_11_2_1', me_ln_11_2_1)
ob_ln_11_3_0 = bpy.data.objects.new('Ln_11_3_0', me_ln_11_3_0)
ob_ln_11_3_1 = bpy.data.objects.new('Ln_11_3_1', me_ln_11_3_1)
ob_ln_11_3_2 = bpy.data.objects.new('Ln_11_3_2', me_ln_11_3_2)
ob_score_11 = bpy.data.objects.new('Score_11', txt_score_11)
ob_name_09 = bpy.data.objects.new('Name_09', me_name_09)
ob_ln_09_0_0 = bpy.data.objects.new('Ln_09_0_0', me_ln_09_0_0)
ob_ln_09_0_1 = bpy.data.objects.new('Ln_09_0_1', me_ln_09_0_1)
ob_ln_09_1_0 = bpy.data.objects.new('Ln_09_1_0', me_ln_09_1_0)
ob_ln_09_1_1 = bpy.data.objects.new('Ln_09_1_1', me_ln_09_1_1)
ob_ln_09_1_2 = bpy.data.objects.new('Ln_09_1_2', me_ln_09_1_2)
ob_ln_09_2_0 = bpy.data.objects.new('Ln_09_2_0', me_ln_09_2_0)
ob_ln_09_2_1 = bpy.data.objects.new('Ln_09_2_1', me_ln_09_2_1)
ob_ln_09_3_0 = bpy.data.objects.new('Ln_09_3_0', me_ln_09_3_0)
ob_ln_09_3_1 = bpy.data.objects.new('Ln_09_3_1', me_ln_09_3_1)
ob_score_09 = bpy.data.objects.new('Score_09', txt_score_09)
ob_name_07 = bpy.data.objects.new('Name_07', me_name_07)
ob_ln_07_0_0 = bpy.data.objects.new('Ln_07_0_0', me_ln_07_0_0)
ob_ln_07_0_1 = bpy.data.objects.new('Ln_07_0_1', me_ln_07_0_1)
ob_ln_07_1_0 = bpy.data.objects.new('Ln_07_1_0', me_ln_07_1_0)
ob_ln_07_1_1 = bpy.data.objects.new('Ln_07_1_1', me_ln_07_1_1)
ob_ln_07_2_0 = bpy.data.objects.new('Ln_07_2_0', me_ln_07_2_0)
ob_ln_07_2_1 = bpy.data.objects.new('Ln_07_2_1', me_ln_07_2_1)
ob_ln_07_3_0 = bpy.data.objects.new('Ln_07_3_0', me_ln_07_3_0)
ob_ln_07_3_1 = bpy.data.objects.new('Ln_07_3_1', me_ln_07_3_1)
ob_score_07 = bpy.data.objects.new('Score_07', txt_score_07)
ob_target = bpy.data.objects.new('Target', None)
ob_cam = bpy.data.objects.new('Cam', cam_cam)
ob_key = bpy.data.objects.new('Key', light_key)
ob_fill = bpy.data.objects.new('Fill', light_fill)
ob_tick_15_a = bpy.data.objects.new('Tick_15_a', me_tick_15_a_001)
ob_tick_15_b = bpy.data.objects.new('Tick_15_b', me_tick_15_b_001)
ob_tick_13_a = bpy.data.objects.new('Tick_13_a', me_tick_13_a_001)
ob_tick_13_b = bpy.data.objects.new('Tick_13_b', me_tick_13_b_001)
ob_tick_11_a = bpy.data.objects.new('Tick_11_a', me_tick_11_a_001)
ob_tick_11_b = bpy.data.objects.new('Tick_11_b', me_tick_11_b_001)
ob_tick_09_a = bpy.data.objects.new('Tick_09_a', me_tick_09_a_001)
ob_tick_09_b = bpy.data.objects.new('Tick_09_b', me_tick_09_b_001)
ob_tick_07_a = bpy.data.objects.new('Tick_07_a', me_tick_07_a_001)
ob_tick_07_b = bpy.data.objects.new('Tick_07_b', me_tick_07_b_001)

# ---- transforms, parenting, visibility, modifiers, constraints
ob_desk.location = (-7.0, 0.0, -0.05)
ob_sheet_00.location = (-0.004228, -0.009776, 0.0)
ob_sheet_00.rotation_euler = (0.0, 0.0, 0.007376)
ob_sheet_01.location = (-0.01026, 0.001005, 0.0052)
ob_sheet_01.rotation_euler = (0.0, 0.0, -0.006564)
ob_sheet_02.location = (-0.01061, 0.0002082, 0.0104)
ob_sheet_02.rotation_euler = (0.0, 0.0, -0.0226)
ob_sheet_03.location = (-0.001593, -0.01204, 0.0156)
ob_sheet_03.rotation_euler = (0.0, 0.0, -0.02)
ob_sheet_04.location = (-0.001812, 0.009152, 0.0208)
ob_sheet_04.rotation_euler = (0.0, 0.0, -0.01838)
ob_sheet_05.location = (-0.006642, 0.003568, 0.026)
ob_sheet_05.rotation_euler = (0.0, 0.0, 0.02188)
ob_sheet_06.location = (0.00185, -0.002893, 0.0312)
ob_sheet_06.rotation_euler = (0.0, 0.0, 0.02327)
ob_sheet_07.location = (-0.01088, 0.01004, 0.0364)
ob_sheet_07.rotation_euler = (0.0, 0.0, -0.01028)
ob_sheet_08.location = (-0.008538, -0.0107, 0.0416)
ob_sheet_08.rotation_euler = (0.0, 0.0, -0.009359)
ob_sheet_09.location = (0.007587, -0.00894, 0.0468)
ob_sheet_09.rotation_euler = (0.0, 0.0, 0.003988)
ob_sheet_10.location = (0.003334, -0.003573, 0.052)
ob_sheet_10.rotation_euler = (0.0, 0.0, 0.002333)
ob_sheet_11.location = (-0.01049, -0.01233, 0.0572)
ob_sheet_11.rotation_euler = (0.0, 0.0, -0.01437)
ob_sheet_12.location = (0.00433, -0.002027, 0.0624)
ob_sheet_12.rotation_euler = (0.0, 0.0, -0.009082)
ob_sheet_13.location = (0.002053, -0.001311, 0.0676)
ob_sheet_13.rotation_euler = (0.0, 0.0, -0.009785)
ob_sheet_14.location = (0.007065, 0.005572, 0.0728)
ob_sheet_14.rotation_euler = (0.0, 0.0, -0.01251)
ob_sheet_15.location = (0.001786, 0.0007055, 0.078)
ob_sheet_15.rotation_euler = (0.0, 0.0, 0.01833)
ob_name_15.parent = ob_sheet_15
ob_name_15.location = (0.09, 0.547, 0.0047)
ob_ln_15_0_0.parent = ob_sheet_15
ob_ln_15_0_0.location = (0.09, 0.367, 0.0047)
ob_ln_15_0_1.parent = ob_sheet_15
ob_ln_15_0_1.location = (0.09, 0.331, 0.0047)
ob_ln_15_1_0.parent = ob_sheet_15
ob_ln_15_1_0.location = (0.09, 0.24, 0.0047)
ob_ln_15_1_1.parent = ob_sheet_15
ob_ln_15_1_1.location = (0.09, 0.204, 0.0047)
ob_ln_15_2_0.parent = ob_sheet_15
ob_ln_15_2_0.location = (0.09, 0.113, 0.0047)
ob_ln_15_2_1.parent = ob_sheet_15
ob_ln_15_2_1.location = (0.09, 0.077, 0.0047)
ob_ln_15_3_0.parent = ob_sheet_15
ob_ln_15_3_0.location = (0.09, -0.014, 0.0047)
ob_ln_15_3_1.parent = ob_sheet_15
ob_ln_15_3_1.location = (0.09, -0.05, 0.0047)
ob_ln_15_3_2.parent = ob_sheet_15
ob_ln_15_3_2.location = (0.09, -0.086, 0.0047)
ob_score_15.parent = ob_sheet_15
ob_score_15.location = (0.9, 0.537, 0.0047)
ob_name_13.parent = ob_sheet_13
ob_name_13.location = (0.09, 0.547, 0.0047)
ob_ln_13_0_0.parent = ob_sheet_13
ob_ln_13_0_0.location = (0.09, 0.367, 0.0047)
ob_ln_13_0_1.parent = ob_sheet_13
ob_ln_13_0_1.location = (0.09, 0.331, 0.0047)
ob_ln_13_1_0.parent = ob_sheet_13
ob_ln_13_1_0.location = (0.09, 0.24, 0.0047)
ob_ln_13_1_1.parent = ob_sheet_13
ob_ln_13_1_1.location = (0.09, 0.204, 0.0047)
ob_ln_13_1_2.parent = ob_sheet_13
ob_ln_13_1_2.location = (0.09, 0.168, 0.0047)
ob_ln_13_2_0.parent = ob_sheet_13
ob_ln_13_2_0.location = (0.09, 0.077, 0.0047)
ob_ln_13_2_1.parent = ob_sheet_13
ob_ln_13_2_1.location = (0.09, 0.041, 0.0047)
ob_ln_13_3_0.parent = ob_sheet_13
ob_ln_13_3_0.location = (0.09, -0.05, 0.0047)
ob_ln_13_3_1.parent = ob_sheet_13
ob_ln_13_3_1.location = (0.09, -0.086, 0.0047)
ob_score_13.parent = ob_sheet_13
ob_score_13.location = (0.9, 0.537, 0.0047)
ob_name_11.parent = ob_sheet_11
ob_name_11.location = (0.09, 0.547, 0.0047)
ob_ln_11_0_0.parent = ob_sheet_11
ob_ln_11_0_0.location = (0.09, 0.367, 0.0047)
ob_ln_11_0_1.parent = ob_sheet_11
ob_ln_11_0_1.location = (0.09, 0.331, 0.0047)
ob_ln_11_1_0.parent = ob_sheet_11
ob_ln_11_1_0.location = (0.09, 0.24, 0.0047)
ob_ln_11_1_1.parent = ob_sheet_11
ob_ln_11_1_1.location = (0.09, 0.204, 0.0047)
ob_ln_11_2_0.parent = ob_sheet_11
ob_ln_11_2_0.location = (0.09, 0.113, 0.0047)
ob_ln_11_2_1.parent = ob_sheet_11
ob_ln_11_2_1.location = (0.09, 0.077, 0.0047)
ob_ln_11_3_0.parent = ob_sheet_11
ob_ln_11_3_0.location = (0.09, -0.014, 0.0047)
ob_ln_11_3_1.parent = ob_sheet_11
ob_ln_11_3_1.location = (0.09, -0.05, 0.0047)
ob_ln_11_3_2.parent = ob_sheet_11
ob_ln_11_3_2.location = (0.09, -0.086, 0.0047)
ob_score_11.parent = ob_sheet_11
ob_score_11.location = (0.9, 0.537, 0.0047)
ob_name_09.parent = ob_sheet_09
ob_name_09.location = (0.09, 0.547, 0.0047)
ob_ln_09_0_0.parent = ob_sheet_09
ob_ln_09_0_0.location = (0.09, 0.367, 0.0047)
ob_ln_09_0_1.parent = ob_sheet_09
ob_ln_09_0_1.location = (0.09, 0.331, 0.0047)
ob_ln_09_1_0.parent = ob_sheet_09
ob_ln_09_1_0.location = (0.09, 0.24, 0.0047)
ob_ln_09_1_1.parent = ob_sheet_09
ob_ln_09_1_1.location = (0.09, 0.204, 0.0047)
ob_ln_09_1_2.parent = ob_sheet_09
ob_ln_09_1_2.location = (0.09, 0.168, 0.0047)
ob_ln_09_2_0.parent = ob_sheet_09
ob_ln_09_2_0.location = (0.09, 0.077, 0.0047)
ob_ln_09_2_1.parent = ob_sheet_09
ob_ln_09_2_1.location = (0.09, 0.041, 0.0047)
ob_ln_09_3_0.parent = ob_sheet_09
ob_ln_09_3_0.location = (0.09, -0.05, 0.0047)
ob_ln_09_3_1.parent = ob_sheet_09
ob_ln_09_3_1.location = (0.09, -0.086, 0.0047)
ob_score_09.parent = ob_sheet_09
ob_score_09.location = (0.9, 0.537, 0.0047)
ob_name_07.parent = ob_sheet_07
ob_name_07.location = (0.09, 0.547, 0.0047)
ob_ln_07_0_0.parent = ob_sheet_07
ob_ln_07_0_0.location = (0.09, 0.367, 0.0047)
ob_ln_07_0_1.parent = ob_sheet_07
ob_ln_07_0_1.location = (0.09, 0.331, 0.0047)
ob_ln_07_1_0.parent = ob_sheet_07
ob_ln_07_1_0.location = (0.09, 0.24, 0.0047)
ob_ln_07_1_1.parent = ob_sheet_07
ob_ln_07_1_1.location = (0.09, 0.204, 0.0047)
ob_ln_07_2_0.parent = ob_sheet_07
ob_ln_07_2_0.location = (0.09, 0.113, 0.0047)
ob_ln_07_2_1.parent = ob_sheet_07
ob_ln_07_2_1.location = (0.09, 0.077, 0.0047)
ob_ln_07_3_0.parent = ob_sheet_07
ob_ln_07_3_0.location = (0.09, -0.014, 0.0047)
ob_ln_07_3_1.parent = ob_sheet_07
ob_ln_07_3_1.location = (0.09, -0.05, 0.0047)
ob_score_07.parent = ob_sheet_07
ob_score_07.location = (0.9, 0.537, 0.0047)
ob_target.location = (0.0, 0.0, 0.04)
ob_cam.location = (1.443, -3.885, 3.573)
_c = ob_cam.constraints.new('TRACK_TO'); _c.name = 'Track To'
_c.target = ob_target
ob_key.location = (-2.1, -1.4, 3.1)
ob_key.rotation_euler = (0.5934, -0.4189, 0.0)
ob_fill.location = (3.2, -2.4, 1.6)
ob_fill.rotation_euler = (1.082, 0.6632, 0.0)
ob_tick_15_a.parent = ob_sheet_15
ob_tick_15_a.location = (0.68, 0.302, 0.0047)
ob_tick_15_a.rotation_euler = (0.0, 0.0, -0.9076)
ob_tick_15_b.parent = ob_sheet_15
ob_tick_15_b.location = (0.7182, 0.2531, 0.0047)
ob_tick_15_b.rotation_euler = (0.0, 0.0, 1.012)
ob_tick_13_a.parent = ob_sheet_13
ob_tick_13_a.location = (0.68, 0.302, 0.0047)
ob_tick_13_a.rotation_euler = (0.0, 0.0, -0.9076)
ob_tick_13_b.parent = ob_sheet_13
ob_tick_13_b.location = (0.7182, 0.2531, 0.0047)
ob_tick_13_b.rotation_euler = (0.0, 0.0, 1.012)
ob_tick_11_a.parent = ob_sheet_11
ob_tick_11_a.location = (0.68, 0.302, 0.0047)
ob_tick_11_a.rotation_euler = (0.0, 0.0, -0.9076)
ob_tick_11_b.parent = ob_sheet_11
ob_tick_11_b.location = (0.7182, 0.2531, 0.0047)
ob_tick_11_b.rotation_euler = (0.0, 0.0, 1.012)
ob_tick_09_a.parent = ob_sheet_09
ob_tick_09_a.location = (0.68, 0.302, 0.0047)
ob_tick_09_a.rotation_euler = (0.0, 0.0, -0.9076)
ob_tick_09_b.parent = ob_sheet_09
ob_tick_09_b.location = (0.7182, 0.2531, 0.0047)
ob_tick_09_b.rotation_euler = (0.0, 0.0, 1.012)
ob_tick_07_a.parent = ob_sheet_07
ob_tick_07_a.location = (0.68, 0.302, 0.0047)
ob_tick_07_a.rotation_euler = (0.0, 0.0, -0.9076)
ob_tick_07_b.parent = ob_sheet_07
ob_tick_07_b.location = (0.7182, 0.2531, 0.0047)
ob_tick_07_b.rotation_euler = (0.0, 0.0, 1.012)

# ---- collection membership
col_collection.objects.link(ob_desk)
col_collection.objects.link(ob_sheet_00)
col_collection.objects.link(ob_sheet_01)
col_collection.objects.link(ob_sheet_02)
col_collection.objects.link(ob_sheet_03)
col_collection.objects.link(ob_sheet_04)
col_collection.objects.link(ob_sheet_05)
col_collection.objects.link(ob_sheet_06)
col_collection.objects.link(ob_sheet_07)
col_collection.objects.link(ob_sheet_08)
col_collection.objects.link(ob_sheet_09)
col_collection.objects.link(ob_sheet_10)
col_collection.objects.link(ob_sheet_11)
col_collection.objects.link(ob_sheet_12)
col_collection.objects.link(ob_sheet_13)
col_collection.objects.link(ob_sheet_14)
col_collection.objects.link(ob_sheet_15)
col_collection.objects.link(ob_name_15)
col_collection.objects.link(ob_ln_15_0_0)
col_collection.objects.link(ob_ln_15_0_1)
col_collection.objects.link(ob_ln_15_1_0)
col_collection.objects.link(ob_ln_15_1_1)
col_collection.objects.link(ob_ln_15_2_0)
col_collection.objects.link(ob_ln_15_2_1)
col_collection.objects.link(ob_ln_15_3_0)
col_collection.objects.link(ob_ln_15_3_1)
col_collection.objects.link(ob_ln_15_3_2)
col_collection.objects.link(ob_score_15)
col_collection.objects.link(ob_name_13)
col_collection.objects.link(ob_ln_13_0_0)
col_collection.objects.link(ob_ln_13_0_1)
col_collection.objects.link(ob_ln_13_1_0)
col_collection.objects.link(ob_ln_13_1_1)
col_collection.objects.link(ob_ln_13_1_2)
col_collection.objects.link(ob_ln_13_2_0)
col_collection.objects.link(ob_ln_13_2_1)
col_collection.objects.link(ob_ln_13_3_0)
col_collection.objects.link(ob_ln_13_3_1)
col_collection.objects.link(ob_score_13)
col_collection.objects.link(ob_name_11)
col_collection.objects.link(ob_ln_11_0_0)
col_collection.objects.link(ob_ln_11_0_1)
col_collection.objects.link(ob_ln_11_1_0)
col_collection.objects.link(ob_ln_11_1_1)
col_collection.objects.link(ob_ln_11_2_0)
col_collection.objects.link(ob_ln_11_2_1)
col_collection.objects.link(ob_ln_11_3_0)
col_collection.objects.link(ob_ln_11_3_1)
col_collection.objects.link(ob_ln_11_3_2)
col_collection.objects.link(ob_score_11)
col_collection.objects.link(ob_name_09)
col_collection.objects.link(ob_ln_09_0_0)
col_collection.objects.link(ob_ln_09_0_1)
col_collection.objects.link(ob_ln_09_1_0)
col_collection.objects.link(ob_ln_09_1_1)
col_collection.objects.link(ob_ln_09_1_2)
col_collection.objects.link(ob_ln_09_2_0)
col_collection.objects.link(ob_ln_09_2_1)
col_collection.objects.link(ob_ln_09_3_0)
col_collection.objects.link(ob_ln_09_3_1)
col_collection.objects.link(ob_score_09)
col_collection.objects.link(ob_name_07)
col_collection.objects.link(ob_ln_07_0_0)
col_collection.objects.link(ob_ln_07_0_1)
col_collection.objects.link(ob_ln_07_1_0)
col_collection.objects.link(ob_ln_07_1_1)
col_collection.objects.link(ob_ln_07_2_0)
col_collection.objects.link(ob_ln_07_2_1)
col_collection.objects.link(ob_ln_07_3_0)
col_collection.objects.link(ob_ln_07_3_1)
col_collection.objects.link(ob_score_07)
col_collection.objects.link(ob_target)
col_collection.objects.link(ob_cam)
col_collection.objects.link(ob_key)
col_collection.objects.link(ob_fill)
col_collection.objects.link(ob_tick_15_a)
col_collection.objects.link(ob_tick_15_b)
col_collection.objects.link(ob_tick_13_a)
col_collection.objects.link(ob_tick_13_b)
col_collection.objects.link(ob_tick_11_a)
col_collection.objects.link(ob_tick_11_b)
col_collection.objects.link(ob_tick_09_a)
col_collection.objects.link(ob_tick_09_b)
col_collection.objects.link(ob_tick_07_a)
col_collection.objects.link(ob_tick_07_b)

# ---- scene / render settings (as saved in the file)
scene.camera = ob_cam
scene.frame_start = 1; scene.frame_end = 59; scene.frame_set(1)
scene.render.engine = 'BLENDER_EEVEE_NEXT'
scene.render.image_settings.color_mode = 'RGB'
scene.render.resolution_x = 1400
scene.render.resolution_y = 980
scene.render.bake_bias = 0.0
scene.render.bake_samples = 0
scene.render.compositor_device = 'GPU'
scene.eevee.taa_render_samples = 32
scene.eevee.use_volume_custom_range = False
scene.eevee.fast_gi_thickness_near = 0.1
scene.eevee.fast_gi_thickness_far = 0.0
scene.eevee.ray_tracing_options.screen_trace_thickness = 0.1
scene.eevee.use_raytracing = True
scene.view_settings.view_transform = 'Standard'
bpy.context.view_layer.update()
